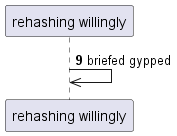

The diagram above was rendered by PlantUML. Its source (embedded in the PNG):
@startuml
participant "rehashing willingly" as 0
autonumber 9 9
0 ->> 0: briefed gypped
@enduml